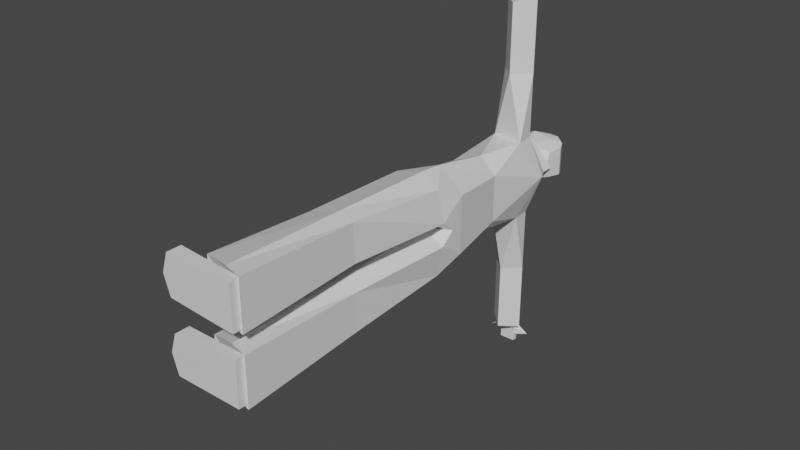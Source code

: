 # Source: DemoRider_V1_Unity.blend  (saved by Blender 2.80.75; exported with 4.5.12 LTS)
import bpy
from mathutils import Matrix  # noqa: F401  (used for matrix-valued properties, if any)

bpy.ops.wm.read_factory_settings(use_empty=True)
scene = bpy.context.scene
scene.name = 'Scene'

# ---- collections
col_collection = bpy.data.collections.new('Collection'); scene.collection.children.link(col_collection)

# ---- materials (node trees are filled in below, after node groups)
mat_material = bpy.data.materials.new('Material')
mat_material.alpha_threshold = 0.0
mat_material.use_transparent_shadow = False
mat_material.line_color = (0.0, 0.0, 0.0, 1.0)

# ---- material node trees
mat_material.use_nodes = True; mat_material.node_tree.nodes.clear()
_N = mat_material.node_tree.nodes; _L = mat_material.node_tree.links
n0 = _N.new('ShaderNodeOutputMaterial'); n0.name = 'Material Output'; n0.location = (300, 300)
n1 = _N.new('ShaderNodeBsdfPrincipled'); n1.name = 'Principled BSDF'; n1.location = (10, 300)
n1.distribution = 'GGX'
n1.subsurface_method = 'BURLEY'
n1.inputs[2].default_value = 0.4
n1.inputs[3].default_value = 1.45
n1.inputs[27].default_value = (0.0, 0.0, 0.0, 1.0)
n1.inputs[28].default_value = 1.0
_L.new(n1.outputs[0], n0.inputs[0])
n0.is_active_output = True

# ---- world
world_world = bpy.data.worlds.new('World'); scene.world = world_world
world_world.use_nodes = True; world_world.node_tree.nodes.clear()
_N = world_world.node_tree.nodes; _L = world_world.node_tree.links
n0 = _N.new('ShaderNodeOutputWorld'); n0.name = 'World Output'; n0.location = (300, 300)
n1 = _N.new('ShaderNodeBackground'); n1.name = 'Background'; n1.location = (10, 300)
n1.inputs[0].default_value = (0.05088, 0.05088, 0.05088, 1.0)
_L.new(n1.outputs[0], n0.inputs[0])
n0.is_active_output = True
world_world.color = (0.05088, 0.05088, 0.05088)
world_world.use_sun_shadow = False
world_world.sun_shadow_jitter_overblur = 0.0

# ---- meshes
me_cube = bpy.data.meshes.new('Cube')
me_cube.from_pydata([(0.09587, -1.076, -0.2112), (0.09587, -1.076, -0.04291), (0.09587, -1.076, 0.2112), (0.09587, -1.076, 0.04291), (-0.1641, -1.056, -0.2112), (-0.1641, -1.056, -0.06161), (-0.1641, -1.056, 0.2112), (-0.1641, -1.056, 0.06161), (0.09587, -1.111, -0.2112), (0.09587, -1.111, -0.04291), (0.09587, -1.111, 0.2112), (0.09587, -1.111, 0.04291), (-0.1641, -1.111, -0.2112), (-0.1641, -1.111, -0.06161), (-0.1641, -1.111, 0.2112), (-0.1641, -1.111, 0.06161), (-0.1041, -1.016, -0.1364), (-0.1041, -1.016, 0.1364), (-0.07213, -1.006, -0.1364), (-0.07213, -1.006, 0.1364), (-0.1881, -1.086, -0.1364), (-0.1881, -1.086, 0.1364), (-0.1881, -1.111, -0.1364), (-0.1881, -1.111, 0.1364), (-0.1081, -1.011, -0.1832), (-0.1081, -1.011, -0.08966), (-0.1081, -1.011, 0.08966), (-0.1081, -1.011, 0.1832), (0.03587, -1.066, -0.2206), (0.03587, -1.066, -0.03356), (0.03587, -1.066, 0.03356), (0.03587, -1.066, 0.2206), (0.1079, -1.086, -0.2206), (0.1079, -1.086, -0.03356), (0.1079, -1.086, 0.03356), (0.1079, -1.086, 0.2206), (-0.08413, -0.611, -0.1747), (-0.08413, -0.611, -0.08116), (-0.08413, -0.611, 0.08116), (-0.08413, -0.611, 0.1747), (0.03587, -0.611, -0.2121), (0.03587, -0.611, -0.02506), (0.03587, -0.611, 0.02506), (0.03587, -0.611, 0.2121), (0.09787, -0.611, -0.1951), (0.09787, -0.611, -0.05141), (0.09787, -0.611, 0.05141), (0.09787, -0.611, 0.1951), (-0.08413, -0.591, -0.1747), (-0.08413, -0.591, -0.08116), (-0.08413, -0.591, 0.08116), (-0.08413, -0.591, 0.1747), (0.03587, -0.601, -0.2121), (0.03587, -0.601, -0.02506), (0.03587, -0.601, 0.02506), (0.03587, -0.601, 0.2121), (0.1079, -0.211, -0.1611), (0.1319, -0.211, -0.04291), (0.1319, -0.211, 0.04291), (0.1079, -0.211, 0.1611), (-0.08413, -0.191, -0.1662), (-0.08413, -0.191, -0.07266), (-0.08413, -0.191, 0.07266), (-0.08413, -0.191, 0.1662), (0.03587, -0.201, -0.2036), (0.03587, -0.201, -0.008056), (0.03587, -0.201, 0.008056), (0.03587, -0.201, 0.2036), (-0.08413, -0.111, -8.625e-09), (0.03587, -0.141, 2.623e-09), (0.1319, -0.161, 8.165e-10), (0.1299, -0.111, -0.1101), (0.1299, -0.111, 0.1101), (-0.1061, -0.09104, -0.1101), (-0.1061, -0.09104, 0.1101), (0.03587, -0.111, -0.1951), (0.03587, -0.111, 0.1951), (0.09787, 0.1223, -0.08915), (0.09787, 0.1223, 0.08915), (-0.09613, 0.1423, -0.08915), (-0.09613, 0.1423, 0.08915), (0.03587, 0.1223, -0.1509), (0.03587, 0.1223, 0.1509), (0.1239, 0.3923, 4.668e-10), (0.01294, 0.432, -0.1679), (0.01294, 0.432, 0.1679), (0.07294, 0.372, -0.1594), (0.07294, 0.372, 0.1594), (-0.04706, 0.372, -0.1594), (-0.04706, 0.372, 0.1594), (0.01294, 0.312, -0.3934), (0.01294, 0.432, -0.3934), (0.07294, 0.372, -0.3934), (-0.04706, 0.372, -0.3934), (0.01294, 0.312, 0.3934), (0.01294, 0.432, 0.3934), (0.07294, 0.372, 0.3934), (-0.04706, 0.372, 0.3934), (0.01294, 0.312, 0.4019), (0.01294, 0.432, 0.4019), (0.07294, 0.372, 0.4104), (0.01294, 0.312, -0.4019), (0.01294, 0.432, -0.4019), (0.07294, 0.372, -0.4104), (-0.04706, 0.372, -0.6444), (0.01294, 0.312, -0.6529), (0.01294, 0.432, -0.6529), (0.07294, 0.372, -0.6614), (-0.04706, 0.372, 0.6444), (0.01294, 0.312, 0.6529), (0.01294, 0.432, 0.6529), (0.07294, 0.372, 0.6614), (0.07294, 0.372, -0.1509), (-0.04706, 0.372, -0.1509), (0.07294, 0.372, 0.1509), (-0.04706, 0.372, 0.1509), (0.01294, 0.432, -0.1509), (0.01294, 0.432, 0.1509), (0.01324, 0.4423, -0.09753), (0.01324, 0.4423, 0.09753), (-0.08613, 0.4323, -8.713e-09), (0.1039, 0.4323, 5.595e-09), (0.01324, 0.4823, -0.09753), (0.01324, 0.4823, 0.09753), (0.1039, 0.4823, 5.595e-09), (0.07787, 0.3023, -0.1501), (0.07787, 0.3023, 0.1501), (-0.04613, 0.3223, -0.1501), (-0.04613, 0.3223, 0.1501), (-0.1171, 0.322, -0.0659), (-0.1171, 0.322, 0.0659), (0.01339, 0.4723, -0.04877), (0.01339, 0.4723, 0.04876), (-0.03149, 0.4723, -2.631e-08), (0.06371, 0.4723, -3.528e-08), (0.0246, 0.4799, -0.0673), (0.0246, 0.4799, 0.06728), (0.08266, 0.4799, -8.881e-06), (-0.051, 0.4799, -0.04724), (-0.051, 0.4799, 0.04722), (-0.069, 0.5679, -0.06308), (-0.069, 0.5679, 0.06306), (0.005043, 0.6239, -0.066), (0.005043, 0.6239, 0.06598), (0.04656, 0.6099, -0.06984), (0.04656, 0.6099, 0.06982), (-0.07676, 0.4823, -0.04753), (-0.07676, 0.4823, 0.04753), (0.0846, 0.5819, -0.06106), (0.0846, 0.5819, 0.06104), (0.0966, 0.5539, -0.05495), (0.0966, 0.5539, 0.05493), (0.0846, 0.4979, -0.04946), (0.0846, 0.4979, 0.04944), (-0.033, 0.5679, 0.08504), (0.0486, 0.5679, 0.07304), (-0.033, 0.5679, -0.08506), (0.0486, 0.5679, -0.07306), (-0.05496, 0.6099, -0.0594), (-0.05496, 0.6099, 0.05938), (-0.09096, 0.5819, -0.05346), (-0.09096, 0.5819, 0.05345), (-0.075, 0.5049, 0.000758), (-0.06, 0.5189, -0.05516), (-0.06, 0.5189, 0.05514), (-0.079, 0.5119, 0.000758), (-0.01706, 0.372, -0.6444), (0.01294, 0.342, -0.6529), (0.01294, 0.402, -0.6529), (0.04294, 0.372, -0.6614), (-0.01706, 0.372, 0.6444), (0.01294, 0.342, 0.6529), (0.01294, 0.402, 0.6529), (0.04294, 0.372, 0.6614), (-0.01706, 0.402, -0.7029), (0.09294, 0.402, -0.7029), (-0.01706, 0.402, 0.7029), (0.04294, 0.402, 0.7029), (-0.01706, 0.402, -0.7229), (0.04294, 0.402, -0.7229), (-0.01706, 0.402, -0.7429), (0.04294, 0.402, -0.7429), (-0.01706, 0.402, 0.7229), (0.04294, 0.402, 0.7229), (-0.01706, 0.402, 0.7429), (0.04294, 0.402, 0.7429), (-0.04706, 0.352, -0.6844), (-0.01706, 0.372, -0.6644), (-0.04706, 0.352, 0.6844), (-0.01706, 0.372, 0.6644), (-0.01706, 0.382, -0.7429), (0.04294, 0.382, -0.7429), (-0.01706, 0.382, 0.7429), (0.04294, 0.382, 0.7429), (-0.01706, 0.382, -0.7329), (0.04294, 0.382, -0.7329), (-0.01706, 0.382, -0.7129), (0.04294, 0.382, -0.7129), (-0.01706, 0.382, -0.6829), (0.04294, 0.382, -0.6829), (-0.01706, 0.382, 0.7329), (0.04294, 0.382, 0.7329), (-0.01706, 0.382, 0.7129), (0.04294, 0.382, 0.7129), (-0.01706, 0.382, 0.6829), (0.04294, 0.382, 0.6829), (-0.01706, 0.362, 0.6644), (-0.01706, 0.362, -0.6644)], [], [(13, 12, 8, 9), (10, 14, 15, 11), (4, 0, 8, 12), (7, 3, 11, 15), (7, 15, 23, 21), (0, 1, 9, 8), (1, 5, 13, 9), (2, 6, 14, 10), (3, 2, 10, 11), (5, 20, 22, 13), (4, 5, 16), (6, 17, 7), (18, 0, 4, 16), (19, 17, 6, 2), (3, 7, 17, 19), (1, 18, 16, 5), (14, 6, 21, 23), (12, 22, 20, 4), (6, 7, 21), (4, 20, 5), (24, 18, 25), (26, 19, 27), (1, 29, 25, 18), (0, 18, 24, 28), (28, 32, 0), (29, 1, 33), (1, 0, 32, 33), (2, 3, 34, 35), (34, 3, 30), (3, 19, 26, 30), (2, 31, 27, 19), (31, 2, 35), (25, 29, 41, 37), (35, 34, 46, 47), (29, 33, 45, 41), (30, 26, 38, 42), (33, 32, 44, 45), (34, 30, 42, 46), (27, 31, 43, 39), (27, 39, 38, 26), (28, 24, 36, 40), (31, 35, 47, 43), (32, 28, 40, 44), (25, 37, 36, 24), (12, 13, 22), (14, 23, 15), (37, 49, 48, 36), (39, 51, 50, 38), (40, 36, 48, 52), (41, 53, 49, 37), (45, 53, 41), (44, 40, 52), (42, 38, 50, 54), (43, 55, 51, 39), (47, 55, 43), (46, 42, 54), (55, 67, 63, 51), (53, 45, 57, 65), (45, 44, 56, 57), (55, 47, 59, 67), (44, 52, 64, 56), (48, 60, 64, 52), (46, 54, 66, 58), (51, 63, 62, 50), (50, 62, 66, 54), (53, 65, 61, 49), (47, 46, 58, 59), (49, 61, 60, 48), (65, 68, 61), (66, 62, 68), (68, 65, 69), (68, 69, 66), (70, 66, 69), (70, 69, 65), (65, 57, 70), (66, 70, 58), (59, 58, 72), (57, 56, 71), (70, 57, 71), (70, 72, 58), (71, 72, 70), (63, 74, 62), (61, 73, 60), (68, 74, 73), (62, 74, 68), (61, 68, 73), (64, 75, 56), (71, 56, 75), (76, 59, 72), (59, 76, 67), (67, 76, 63), (74, 63, 76), (73, 75, 60), (60, 75, 64), (73, 79, 81, 75), (72, 71, 77, 78), (74, 80, 79, 73), (76, 82, 80, 74), (76, 72, 78, 82), (71, 75, 81, 77), (77, 83, 78), (84, 91, 93, 88), (84, 86, 92, 91), (85, 89, 97, 95), (85, 95, 96, 87), (94, 96, 100, 98), (95, 99, 100, 96), (95, 97, 99), (94, 98, 97), (90, 101, 103, 92), (91, 92, 103, 102), (91, 102, 93), (90, 93, 101), (102, 106, 104, 93), (101, 105, 107, 103), (101, 93, 104, 105), (102, 103, 107, 106), (99, 97, 108, 110), (98, 100, 111, 109), (98, 109, 108, 97), (99, 110, 111, 100), (117, 115, 89, 85), (85, 87, 114, 117), (116, 112, 86, 84), (84, 88, 113, 116), (122, 124, 121, 118), (123, 119, 121, 124), (116, 113, 118), (118, 113, 120), (117, 119, 115), (119, 117, 121), (117, 114, 121), (121, 112, 116), (116, 118, 121), (121, 114, 83), (121, 83, 112), (119, 120, 115), (126, 94, 128), (115, 128, 89), (114, 87, 126), (87, 96, 126), (94, 126, 96), (89, 128, 97), (97, 128, 94), (125, 127, 90), (113, 88, 127), (112, 125, 86), (86, 125, 92), (90, 92, 125), (88, 93, 127), (93, 90, 127), (82, 78, 126), (126, 128, 82), (82, 128, 80), (79, 127, 81), (127, 125, 81), (77, 81, 125), (78, 83, 126), (114, 126, 83), (112, 83, 125), (77, 125, 83), (127, 129, 113), (128, 115, 130), (128, 130, 80), (80, 130, 129, 79), (79, 129, 127), (113, 129, 120), (129, 130, 120), (120, 130, 115), (124, 134, 132, 123), (122, 131, 134, 124), (134, 137, 136, 132), (131, 135, 137, 134), (133, 139, 138), (135, 131, 138), (133, 132, 136), (136, 139, 133), (120, 147, 146), (120, 119, 147), (123, 147, 119), (120, 146, 118), (122, 118, 146), (122, 146, 131), (132, 147, 123), (146, 147, 133), (133, 147, 132), (133, 131, 146), (133, 138, 131), (137, 152, 153), (150, 151, 153, 152), (148, 149, 151, 150), (144, 145, 149, 148), (142, 143, 145, 144), (143, 154, 145), (154, 155, 145), (148, 157, 144), (150, 157, 148), (151, 149, 155), (145, 155, 149), (151, 155, 153), (150, 152, 157), (137, 135, 152), (137, 153, 136), (153, 155, 136), (152, 135, 157), (157, 135, 156), (154, 136, 155), (156, 135, 138), (140, 156, 163), (156, 138, 163), (136, 154, 139), (143, 142, 158, 159), (159, 158, 160, 161), (141, 161, 160, 140), (154, 161, 141), (156, 140, 160), (160, 158, 156), (156, 158, 142), (143, 159, 154), (161, 154, 159), (157, 156, 144), (142, 144, 156), (139, 162, 138), (154, 141, 164), (164, 139, 154), (139, 164, 162), (162, 163, 138), (163, 162, 165), (162, 164, 165), (140, 163, 165), (141, 140, 165), (164, 141, 165), (106, 168, 166, 104), (109, 171, 170, 108), (106, 107, 169, 168), (109, 111, 173, 171), (105, 104, 166, 167), (105, 167, 169, 107), (110, 108, 170, 172), (110, 172, 173, 111), (174, 168, 175), (176, 177, 172), (174, 175, 179, 178), (178, 179, 181, 180), (177, 176, 182, 183), (183, 182, 184, 185), (185, 184, 192, 193), (180, 181, 191, 190), (190, 191, 195, 194), (194, 195, 197, 196), (196, 197, 199, 198), (190, 194, 180), (178, 180, 194), (194, 196, 178), (178, 196, 174), (196, 198, 174), (186, 187, 198), (175, 197, 179), (197, 195, 179), (179, 195, 181), (191, 181, 195), (197, 175, 199), (174, 198, 168), (175, 168, 199), (169, 199, 168), (198, 187, 168), (168, 187, 166), (193, 192, 200, 201), (201, 200, 202, 203), (203, 202, 204, 205), (192, 184, 200), (184, 182, 200), (200, 182, 202), (182, 176, 202), (202, 176, 204), (205, 177, 203), (177, 183, 203), (203, 183, 201), (183, 185, 201), (193, 201, 185), (177, 205, 172), (176, 172, 204), (172, 189, 204), (172, 170, 189), (173, 172, 205), (189, 206, 188), (189, 188, 204), (204, 173, 205), (171, 206, 170), (173, 206, 171), (206, 204, 188), (173, 204, 206), (189, 170, 206), (186, 207, 187), (198, 207, 186), (187, 207, 166), (167, 166, 207), (207, 198, 169), (199, 169, 198), (169, 167, 207)])
_uv = me_cube.uv_layers.new(name='UVMap')
_uv.uv.foreach_set('vector', [0.669, 0.9095, 0.669, 0.8387, 0.8159, 0.8387, 0.8159, 0.9184, 0.8159, 0.838, 0.669, 0.838, 0.669, 0.7671, 0.8159, 0.7583, 0.04284, 0.9588, 0.1822, 0.9824, 0.1802, 0.9997, 0.02705, 0.9817, 0.6981, 0.09155, 0.794, 0.1958, 0.7818, 0.2082, 0.6717, 0.1003, 0.6981, 0.09155, 0.6717, 0.1003, 0.676, 0.05641, 0.6885, 0.06047, 0.1822, 0.7458, 0.1226, 0.8042, 0.1104, 0.7918, 0.1701, 0.7334, 0.1226, 0.8042, 0.02664, 0.9084, 0.0003197, 0.8997, 0.1104, 0.7918, 0.8536, 0.01761, 0.7142, 0.04115, 0.6985, 0.01825, 0.8516, 0.0003197, 0.794, 0.1958, 0.8536, 0.2542, 0.8415, 0.2666, 0.7818, 0.2082, 0.02664, 0.9084, 0.01709, 0.9395, 0.004636, 0.9436, 0.0003197, 0.8997, 0.04284, 0.9588, 0.02664, 0.9084, 0.07868, 0.9203, 0.7142, 0.04115, 0.7501, 0.07975, 0.6981, 0.09155, 0.09689, 0.9146, 0.1822, 0.9824, 0.04284, 0.9588, 0.07868, 0.9203, 0.7683, 0.08536, 0.7501, 0.07975, 0.7142, 0.04115, 0.8536, 0.01761, 0.794, 0.1958, 0.6981, 0.09155, 0.7501, 0.07975, 0.7683, 0.08536, 0.1226, 0.8042, 0.09689, 0.9146, 0.07868, 0.9203, 0.02664, 0.9084, 0.6985, 0.01825, 0.7142, 0.04115, 0.6885, 0.06047, 0.676, 0.05641, 0.02705, 0.9817, 0.004636, 0.9436, 0.01709, 0.9395, 0.04284, 0.9588, 0.7142, 0.04115, 0.6981, 0.09155, 0.6885, 0.06047, 0.04284, 0.9588, 0.01709, 0.9395, 0.02664, 0.9084, 0.183, 0.8444, 0.1999, 0.8672, 0.1829, 0.8898, 0.1829, 0.761, 0.1999, 0.7836, 0.183, 0.8063, 0.2857, 0.9107, 0.2575, 0.9173, 0.1829, 0.8898, 0.1999, 0.8672, 0.2858, 0.8323, 0.1999, 0.8672, 0.183, 0.8444, 0.2576, 0.8257, 0.2576, 0.8257, 0.2931, 0.8274, 0.2858, 0.8323, 0.2575, 0.9173, 0.2857, 0.9107, 0.2931, 0.9156, 0.2857, 0.9107, 0.2858, 0.8323, 0.2931, 0.8274, 0.2931, 0.9156, 0.2857, 0.8184, 0.2858, 0.7401, 0.2931, 0.7351, 0.2931, 0.8234, 0.2931, 0.7351, 0.2858, 0.7401, 0.2576, 0.7334, 0.2858, 0.7401, 0.1999, 0.7836, 0.1829, 0.761, 0.2576, 0.7334, 0.2857, 0.8184, 0.2574, 0.8251, 0.183, 0.8063, 0.1999, 0.7836, 0.2574, 0.8251, 0.2857, 0.8184, 0.2931, 0.8234, 0.558, 0.4441, 0.4866, 0.4674, 0.4903, 0.2513, 0.554, 0.254, 0.03246, 0.00382, 0.118, 0.0003197, 0.1222, 0.2264, 0.05235, 0.2261, 0.4866, 0.4674, 0.4537, 0.4766, 0.458, 0.2506, 0.4903, 0.2513, 0.1509, 0.00956, 0.2223, 0.03286, 0.2184, 0.2229, 0.1545, 0.2257, 0.4537, 0.4766, 0.3682, 0.4731, 0.3881, 0.2509, 0.458, 0.2506, 0.118, 0.0003197, 0.1509, 0.00956, 0.1545, 0.2257, 0.1222, 0.2264, 0.2653, 0.03243, 0.3354, 0.01092, 0.3226, 0.221, 0.2636, 0.2213, 0.2653, 0.03243, 0.2636, 0.2213, 0.2184, 0.2229, 0.2223, 0.03286, 0.6711, 0.4661, 0.6009, 0.4446, 0.5993, 0.2556, 0.6584, 0.256, 0.0003197, 0.01666, 0.03246, 0.00382, 0.05235, 0.2261, 0.02201, 0.2271, 0.3682, 0.4731, 0.336, 0.4602, 0.3578, 0.2498, 0.3881, 0.2509, 0.558, 0.4441, 0.554, 0.254, 0.5993, 0.2556, 0.6009, 0.4446, 0.669, 0.8387, 0.669, 0.9095, 0.6576, 0.8741, 0.669, 0.838, 0.6576, 0.8026, 0.669, 0.7671, 0.554, 0.254, 0.5543, 0.2444, 0.5995, 0.2461, 0.5993, 0.2556, 0.2636, 0.2213, 0.2638, 0.2308, 0.2187, 0.2325, 0.2184, 0.2229, 0.6584, 0.256, 0.5993, 0.2556, 0.5995, 0.2461, 0.6584, 0.2513, 0.4903, 0.2513, 0.4905, 0.2465, 0.5543, 0.2444, 0.554, 0.254, 0.458, 0.2506, 0.4905, 0.2465, 0.4903, 0.2513, 0.3881, 0.2509, 0.3578, 0.2498, 0.3579, 0.2452, 0.1545, 0.2257, 0.2184, 0.2229, 0.2187, 0.2325, 0.1547, 0.2304, 0.3226, 0.221, 0.3226, 0.2256, 0.2638, 0.2308, 0.2636, 0.2213, 0.05235, 0.2261, 0.02216, 0.2318, 0.02201, 0.2271, 0.1222, 0.2264, 0.1545, 0.2257, 0.1547, 0.2304, 0.3226, 0.2256, 0.3328, 0.4089, 0.2764, 0.4191, 0.2638, 0.2308, 0.4905, 0.2465, 0.458, 0.2506, 0.4471, 0.05019, 0.4992, 0.0467, 0.458, 0.2506, 0.3881, 0.2509, 0.3901, 0.06136, 0.4471, 0.05019, 0.02216, 0.2318, 0.05235, 0.2261, 0.05439, 0.4156, 0.01596, 0.4167, 0.3881, 0.2509, 0.3579, 0.2452, 0.3517, 0.06032, 0.3901, 0.06136, 0.5995, 0.2461, 0.6121, 0.05782, 0.6685, 0.0679, 0.6584, 0.2513, 0.1222, 0.2264, 0.1547, 0.2304, 0.1635, 0.4302, 0.1114, 0.4268, 0.2638, 0.2308, 0.2764, 0.4191, 0.2325, 0.4288, 0.2187, 0.2325, 0.2187, 0.2325, 0.2325, 0.4288, 0.1635, 0.4302, 0.1547, 0.2304, 0.4905, 0.2465, 0.4992, 0.0467, 0.5682, 0.04812, 0.5543, 0.2444, 0.05235, 0.2261, 0.1222, 0.2264, 0.1114, 0.4268, 0.05439, 0.4156, 0.5543, 0.2444, 0.5682, 0.04812, 0.6121, 0.05782, 0.5995, 0.2461, 0.4992, 0.0467, 0.5521, 0.0003197, 0.5682, 0.04812, 0.1635, 0.4302, 0.2325, 0.4288, 0.2164, 0.4766, 0.5521, 0.0003197, 0.4992, 0.0467, 0.5, 0.01735, 0.2164, 0.4766, 0.1643, 0.4596, 0.1635, 0.4302, 0.1212, 0.4562, 0.1635, 0.4302, 0.1643, 0.4596, 0.4568, 0.02076, 0.5, 0.01735, 0.4992, 0.0467, 0.4992, 0.0467, 0.4471, 0.05019, 0.4568, 0.02076, 0.1635, 0.4302, 0.1212, 0.4562, 0.1114, 0.4268, 0.05439, 0.4156, 0.1114, 0.4268, 0.0686, 0.4642, 0.4471, 0.05019, 0.3901, 0.06136, 0.4043, 0.01283, 0.4568, 0.02076, 0.4471, 0.05019, 0.4043, 0.01283, 0.1212, 0.4562, 0.0686, 0.4642, 0.1114, 0.4268, 0.3599, 0.5555, 0.359, 0.6583, 0.336, 0.6067, 0.2764, 0.4191, 0.2643, 0.4693, 0.2325, 0.4288, 0.5682, 0.04812, 0.6, 0.007588, 0.6121, 0.05782, 0.1372, 0.6911, 0.1878, 0.7052, 0.08641, 0.7045, 0.2325, 0.4288, 0.2643, 0.4693, 0.2164, 0.4766, 0.5682, 0.04812, 0.5521, 0.0003197, 0.6, 0.007588, 0.3517, 0.06032, 0.3496, 0.02064, 0.3901, 0.06136, 0.4043, 0.01283, 0.3901, 0.06136, 0.3496, 0.02064, 0.01391, 0.4564, 0.05439, 0.4156, 0.0686, 0.4642, 0.05439, 0.4156, 0.01391, 0.4564, 0.01596, 0.4167, 0.3328, 0.4089, 0.3354, 0.4495, 0.2764, 0.4191, 0.2643, 0.4693, 0.2764, 0.4191, 0.3354, 0.4495, 0.6, 0.007588, 0.6711, 0.02735, 0.6121, 0.05782, 0.6121, 0.05782, 0.6711, 0.02735, 0.6685, 0.0679, 0.08641, 0.7045, 0.09313, 0.8151, 0.0239, 0.8068, 0.009642, 0.698, 0.359, 0.6583, 0.3599, 0.5555, 0.4736, 0.5637, 0.4739, 0.6522, 0.1878, 0.7052, 0.1802, 0.8167, 0.09313, 0.8151, 0.08641, 0.7045, 0.2652, 0.6999, 0.2491, 0.8092, 0.1802, 0.8167, 0.1878, 0.7052, 0.3645, 0.7188, 0.359, 0.6583, 0.4739, 0.6522, 0.4756, 0.6944, 0.3599, 0.5555, 0.3663, 0.4958, 0.4758, 0.5217, 0.4736, 0.5637, 0.4736, 0.5637, 0.6019, 0.6081, 0.4739, 0.6522, 0.6929, 0.2683, 0.7967, 0.2826, 0.793, 0.3228, 0.6834, 0.3067, 0.6874, 0.4558, 0.6795, 0.4173, 0.7904, 0.4056, 0.7918, 0.4463, 0.3572, 0.9281, 0.3477, 0.8898, 0.4573, 0.8737, 0.461, 0.9139, 0.3517, 0.7406, 0.4561, 0.7501, 0.4547, 0.7909, 0.3438, 0.7792, 0.455, 0.8324, 0.4547, 0.7909, 0.463, 0.791, 0.4591, 0.8322, 0.4561, 0.7501, 0.4601, 0.7502, 0.463, 0.791, 0.4547, 0.7909, 0.461, 0.9139, 0.4573, 0.8737, 0.465, 0.9135, 0.455, 0.8324, 0.4591, 0.8322, 0.4573, 0.8737, 0.7907, 0.3641, 0.7948, 0.3642, 0.7986, 0.4055, 0.7904, 0.4056, 0.7918, 0.4463, 0.7904, 0.4056, 0.7986, 0.4055, 0.7958, 0.4462, 0.7967, 0.2826, 0.8007, 0.2829, 0.793, 0.3228, 0.7907, 0.3641, 0.793, 0.3228, 0.7948, 0.3642, 0.8007, 0.2829, 0.9183, 0.2883, 0.9125, 0.3279, 0.793, 0.3228, 0.7948, 0.3642, 0.9151, 0.3678, 0.9183, 0.4078, 0.7986, 0.4055, 0.7948, 0.3642, 0.793, 0.3228, 0.9125, 0.3279, 0.9151, 0.3678, 0.7958, 0.4462, 0.7986, 0.4055, 0.9183, 0.4078, 0.9136, 0.4476, 0.465, 0.9135, 0.4573, 0.8737, 0.5768, 0.8686, 0.5826, 0.9082, 0.4591, 0.8322, 0.463, 0.791, 0.5826, 0.7887, 0.5794, 0.8286, 0.4591, 0.8322, 0.5794, 0.8286, 0.5768, 0.8686, 0.4573, 0.8737, 0.4601, 0.7502, 0.578, 0.7489, 0.5826, 0.7887, 0.463, 0.791, 0.3494, 0.9292, 0.3438, 0.8903, 0.3477, 0.8898, 0.3572, 0.9281, 0.3517, 0.7406, 0.3438, 0.7792, 0.3399, 0.7788, 0.3439, 0.7398, 0.6796, 0.4566, 0.6756, 0.4177, 0.6795, 0.4173, 0.6874, 0.4558, 0.6929, 0.2683, 0.6834, 0.3067, 0.6795, 0.3061, 0.6851, 0.2672, 0.657, 0.5475, 0.6481, 0.6081, 0.6238, 0.6081, 0.6388, 0.5448, 0.657, 0.6688, 0.6388, 0.6715, 0.6238, 0.6081, 0.6481, 0.6081, 0.0415, 0.9592, 0.0574, 0.9246, 0.06209, 0.9724, 0.06209, 0.9724, 0.0574, 0.9246, 0.1357, 0.9633, 0.2297, 0.9594, 0.2092, 0.9725, 0.2139, 0.9248, 0.6388, 0.6715, 0.6272, 0.6914, 0.6238, 0.6081, 0.6272, 0.6914, 0.5942, 0.6811, 0.6238, 0.6081, 0.6238, 0.6081, 0.5942, 0.5352, 0.6272, 0.5249, 0.6272, 0.5249, 0.6388, 0.5448, 0.6238, 0.6081, 0.6238, 0.6081, 0.5942, 0.6811, 0.6019, 0.6081, 0.6238, 0.6081, 0.6019, 0.6081, 0.5942, 0.5352, 0.2092, 0.9725, 0.1357, 0.9633, 0.2139, 0.9248, 0.336, 0.8108, 0.455, 0.8324, 0.3401, 0.8676, 0.3438, 0.8903, 0.3401, 0.8676, 0.3477, 0.8898, 0.3399, 0.7788, 0.3438, 0.7792, 0.336, 0.8108, 0.3438, 0.7792, 0.4547, 0.7909, 0.336, 0.8108, 0.455, 0.8324, 0.336, 0.8108, 0.4547, 0.7909, 0.3477, 0.8898, 0.3401, 0.8676, 0.4573, 0.8737, 0.4573, 0.8737, 0.3401, 0.8676, 0.455, 0.8324, 0.6717, 0.3857, 0.6757, 0.3289, 0.7907, 0.3641, 0.6795, 0.3061, 0.6834, 0.3067, 0.6757, 0.3289, 0.6756, 0.4177, 0.6717, 0.3857, 0.6795, 0.4173, 0.6795, 0.4173, 0.6717, 0.3857, 0.7904, 0.4056, 0.7907, 0.3641, 0.7904, 0.4056, 0.6717, 0.3857, 0.6834, 0.3067, 0.793, 0.3228, 0.6757, 0.3289, 0.793, 0.3228, 0.7907, 0.3641, 0.6757, 0.3289, 0.4756, 0.6944, 0.4739, 0.6522, 0.5613, 0.6804, 0.5613, 0.6804, 0.5668, 0.7392, 0.4756, 0.6944, 0.2491, 0.8092, 0.2148, 0.9017, 0.1802, 0.8167, 0.09313, 0.8151, 0.05671, 0.9013, 0.0239, 0.8068, 0.5669, 0.4772, 0.5613, 0.5359, 0.4758, 0.5217, 0.4736, 0.5637, 0.4758, 0.5217, 0.5613, 0.5359, 0.4739, 0.6522, 0.6019, 0.6081, 0.5613, 0.6804, 0.5942, 0.6811, 0.5613, 0.6804, 0.6019, 0.6081, 0.5942, 0.5352, 0.6019, 0.6081, 0.5613, 0.5359, 0.4736, 0.5637, 0.5613, 0.5359, 0.6019, 0.6081, 0.05671, 0.9013, 0.1062, 0.9004, 0.0574, 0.9246, 0.2148, 0.9017, 0.2139, 0.9248, 0.1655, 0.9001, 0.2148, 0.9017, 0.1655, 0.9001, 0.1802, 0.8167, 0.1802, 0.8167, 0.1655, 0.9001, 0.1062, 0.9004, 0.09313, 0.8151, 0.09313, 0.8151, 0.1062, 0.9004, 0.05671, 0.9013, 0.0574, 0.9246, 0.1062, 0.9004, 0.1357, 0.9633, 0.1062, 0.9004, 0.1655, 0.9001, 0.1357, 0.9633, 0.1357, 0.9633, 0.1655, 0.9001, 0.2139, 0.9248, 0.7751, 0.6214, 0.7621, 0.6222, 0.7678, 0.5758, 0.7799, 0.6159, 0.7799, 0.6257, 0.7744, 0.6669, 0.7621, 0.6222, 0.7751, 0.6214, 0.7621, 0.6222, 0.7501, 0.6229, 0.759, 0.5718, 0.7678, 0.5758, 0.7744, 0.6669, 0.7648, 0.6799, 0.7501, 0.6229, 0.7621, 0.6222, 0.8186, 0.6193, 0.8367, 0.5737, 0.837, 0.6666, 0.7648, 0.6799, 0.7744, 0.6669, 0.837, 0.6666, 0.8186, 0.6193, 0.7678, 0.5758, 0.7597, 0.561, 0.7597, 0.561, 0.8367, 0.5737, 0.8186, 0.6193, 0.1357, 0.9633, 0.1603, 0.9932, 0.111, 0.9932, 0.1357, 0.9633, 0.2092, 0.9725, 0.1603, 0.9932, 0.2098, 0.9917, 0.1603, 0.9932, 0.2092, 0.9725, 0.1357, 0.9633, 0.111, 0.9932, 0.06209, 0.9724, 0.06147, 0.9916, 0.06209, 0.9724, 0.111, 0.9932, 0.7799, 0.6257, 0.7856, 0.6228, 0.7744, 0.6669, 0.7678, 0.5758, 0.7856, 0.6172, 0.7799, 0.6159, 0.7856, 0.6228, 0.7856, 0.6172, 0.8186, 0.6193, 0.8186, 0.6193, 0.7856, 0.6172, 0.7678, 0.5758, 0.8186, 0.6193, 0.7744, 0.6669, 0.7856, 0.6228, 0.8186, 0.6193, 0.837, 0.6666, 0.7744, 0.6669, 0.7501, 0.6229, 0.7424, 0.6408, 0.7412, 0.6059, 0.7242, 0.6366, 0.7248, 0.6104, 0.7412, 0.6059, 0.7424, 0.6408, 0.7165, 0.6373, 0.7173, 0.6097, 0.7248, 0.6104, 0.7242, 0.6366, 0.7048, 0.6401, 0.7058, 0.607, 0.7173, 0.6097, 0.7165, 0.6373, 0.6933, 0.6387, 0.6944, 0.608, 0.7058, 0.607, 0.7048, 0.6401, 0.6944, 0.608, 0.6736, 0.5675, 0.7058, 0.607, 0.6736, 0.5675, 0.7157, 0.5971, 0.7058, 0.607, 0.7165, 0.6373, 0.715, 0.6508, 0.7048, 0.6401, 0.7242, 0.6366, 0.715, 0.6508, 0.7165, 0.6373, 0.7248, 0.6104, 0.7173, 0.6097, 0.7157, 0.5971, 0.7058, 0.607, 0.7157, 0.5971, 0.7173, 0.6097, 0.7248, 0.6104, 0.7157, 0.5971, 0.7412, 0.6059, 0.7242, 0.6366, 0.7424, 0.6408, 0.715, 0.6508, 0.7501, 0.6229, 0.7648, 0.6799, 0.7424, 0.6408, 0.7501, 0.6229, 0.7412, 0.6059, 0.759, 0.5718, 0.7412, 0.6059, 0.7157, 0.5971, 0.759, 0.5718, 0.7424, 0.6408, 0.7648, 0.6799, 0.715, 0.6508, 0.715, 0.6508, 0.7648, 0.6799, 0.6648, 0.6858, 0.6736, 0.5675, 0.759, 0.5718, 0.7157, 0.5971, 0.8278, 0.7576, 0.7648, 0.6799, 0.837, 0.6666, 0.866, 0.7472, 0.8278, 0.7576, 0.8503, 0.7025, 0.8278, 0.7576, 0.837, 0.6666, 0.8503, 0.7025, 0.7597, 0.561, 0.8252, 0.4772, 0.8367, 0.5737, 0.6944, 0.608, 0.6933, 0.6387, 0.6788, 0.6374, 0.6787, 0.6085, 0.6787, 0.6085, 0.6788, 0.6374, 0.6669, 0.6332, 0.6672, 0.6118, 0.662, 0.5977, 0.6672, 0.6118, 0.6669, 0.6332, 0.6576, 0.6477, 0.6736, 0.5675, 0.6672, 0.6118, 0.662, 0.5977, 0.6648, 0.6858, 0.6576, 0.6477, 0.6669, 0.6332, 0.6669, 0.6332, 0.6788, 0.6374, 0.6648, 0.6858, 0.6648, 0.6858, 0.6788, 0.6374, 0.6933, 0.6387, 0.6944, 0.608, 0.6787, 0.6085, 0.6736, 0.5675, 0.6672, 0.6118, 0.6736, 0.5675, 0.6787, 0.6085, 0.715, 0.6508, 0.6648, 0.6858, 0.7048, 0.6401, 0.6933, 0.6387, 0.7048, 0.6401, 0.6648, 0.6858, 0.8165, 0.8369, 0.8321, 0.859, 0.8165, 0.8817, 0.8252, 0.4772, 0.866, 0.4876, 0.8502, 0.5354, 0.8502, 0.5354, 0.8367, 0.5737, 0.8252, 0.4772, 0.8165, 0.8369, 0.8358, 0.8321, 0.8321, 0.859, 0.8321, 0.859, 0.8358, 0.8865, 0.8165, 0.8817, 0.8358, 0.8865, 0.8321, 0.859, 0.8358, 0.859, 0.8321, 0.859, 0.8358, 0.8321, 0.8358, 0.859, 0.8612, 0.8904, 0.8358, 0.8865, 0.8358, 0.859, 0.8612, 0.8283, 0.8612, 0.8904, 0.8358, 0.859, 0.8358, 0.8321, 0.8612, 0.8283, 0.8358, 0.859, 0.3345, 0.7741, 0.3243, 0.764, 0.3243, 0.7435, 0.3345, 0.7334, 0.2938, 0.8157, 0.304, 0.8055, 0.3243, 0.8059, 0.3345, 0.816, 0.3345, 0.7741, 0.2938, 0.7744, 0.3038, 0.7641, 0.3243, 0.764, 0.2938, 0.8157, 0.2938, 0.775, 0.3038, 0.7853, 0.304, 0.8055, 0.2938, 0.7337, 0.3345, 0.7334, 0.3243, 0.7435, 0.304, 0.7438, 0.2938, 0.7337, 0.304, 0.7438, 0.3038, 0.7641, 0.2938, 0.7744, 0.3345, 0.7753, 0.3345, 0.816, 0.3243, 0.8059, 0.3243, 0.7854, 0.3345, 0.7753, 0.3243, 0.7854, 0.3038, 0.7853, 0.2938, 0.775, 0.8564, 0.7963, 0.8886, 0.8276, 0.8568, 0.7958, 0.6183, 0.7972, 0.6112, 0.7735, 0.639, 0.7901, 0.8564, 0.7963, 0.8568, 0.7958, 0.8568, 0.7961, 0.8566, 0.7963, 0.8566, 0.7963, 0.8568, 0.7961, 0.8568, 0.7962, 0.8567, 0.7963, 0.6112, 0.7735, 0.6183, 0.7972, 0.6165, 0.7899, 0.6063, 0.7613, 0.6063, 0.7613, 0.6165, 0.7899, 0.6138, 0.7851, 0.6029, 0.7398, 0.6029, 0.7398, 0.6138, 0.7851, 0.6117, 0.7865, 0.6092, 0.7522, 0.8567, 0.7963, 0.8568, 0.7962, 0.8568, 0.7963, 0.8567, 0.7963, 0.8567, 0.7963, 0.8568, 0.7963, 0.8569, 0.7963, 0.8567, 0.7963, 0.8567, 0.7963, 0.8569, 0.7963, 0.8571, 0.7962, 0.8567, 0.7965, 0.8567, 0.7965, 0.8571, 0.7962, 0.851, 0.7988, 0.8607, 0.7891, 0.8567, 0.7963, 0.8567, 0.7963, 0.8567, 0.7963, 0.8566, 0.7963, 0.8567, 0.7963, 0.8567, 0.7963, 0.8567, 0.7963, 0.8567, 0.7965, 0.8566, 0.7963, 0.8566, 0.7963, 0.8567, 0.7965, 0.8564, 0.7963, 0.8567, 0.7965, 0.8607, 0.7891, 0.8564, 0.7963, 0.8608, 0.7891, 0.8705, 0.7816, 0.8607, 0.7891, 0.8568, 0.7958, 0.8571, 0.7962, 0.8568, 0.7961, 0.8571, 0.7962, 0.8569, 0.7963, 0.8568, 0.7961, 0.8568, 0.7961, 0.8569, 0.7963, 0.8568, 0.7962, 0.8568, 0.7963, 0.8568, 0.7962, 0.8569, 0.7963, 0.8571, 0.7962, 0.8568, 0.7958, 0.851, 0.7988, 0.8564, 0.7963, 0.8607, 0.7891, 0.8886, 0.8276, 0.8568, 0.7958, 0.8886, 0.8276, 0.851, 0.7988, 0.8165, 0.8101, 0.851, 0.7988, 0.8886, 0.8276, 0.8607, 0.7891, 0.8705, 0.7816, 0.8886, 0.8276, 0.8886, 0.8276, 0.8705, 0.7816, 0.8886, 0.7583, 0.6092, 0.7522, 0.6117, 0.7865, 0.6138, 0.7895, 0.614, 0.7582, 0.614, 0.7582, 0.6138, 0.7895, 0.6156, 0.7957, 0.6143, 0.7697, 0.6143, 0.7697, 0.6156, 0.7957, 0.6203, 0.8131, 0.612, 0.7807, 0.6117, 0.7865, 0.6138, 0.7851, 0.6138, 0.7895, 0.6138, 0.7851, 0.6165, 0.7899, 0.6138, 0.7895, 0.6138, 0.7895, 0.6165, 0.7899, 0.6156, 0.7957, 0.6165, 0.7899, 0.6183, 0.7972, 0.6156, 0.7957, 0.6156, 0.7957, 0.6183, 0.7972, 0.6203, 0.8131, 0.612, 0.7807, 0.6112, 0.7735, 0.6143, 0.7697, 0.6112, 0.7735, 0.6063, 0.7613, 0.6143, 0.7697, 0.6143, 0.7697, 0.6063, 0.7613, 0.614, 0.7582, 0.6063, 0.7613, 0.6029, 0.7398, 0.614, 0.7582, 0.6092, 0.7522, 0.614, 0.7582, 0.6029, 0.7398, 0.6112, 0.7735, 0.612, 0.7807, 0.639, 0.7901, 0.6183, 0.7972, 0.639, 0.7901, 0.6203, 0.8131, 0.639, 0.7901, 0.6246, 0.8303, 0.6203, 0.8131, 0.639, 0.7901, 0.639, 0.8696, 0.6246, 0.8303, 0.6049, 0.781, 0.639, 0.7901, 0.612, 0.7807, 0.6246, 0.8303, 0.6189, 0.8284, 0.6212, 0.8268, 0.6246, 0.8303, 0.6212, 0.8268, 0.6203, 0.8131, 0.6203, 0.8131, 0.6049, 0.781, 0.612, 0.7807, 0.5832, 0.8244, 0.6189, 0.8284, 0.639, 0.8696, 0.6049, 0.781, 0.6189, 0.8284, 0.5832, 0.8244, 0.6189, 0.8284, 0.6203, 0.8131, 0.6212, 0.8268, 0.6049, 0.781, 0.6203, 0.8131, 0.6189, 0.8284, 0.6246, 0.8303, 0.639, 0.8696, 0.6189, 0.8284, 0.8608, 0.7891, 0.8588, 0.7772, 0.8705, 0.7816, 0.8607, 0.7891, 0.8588, 0.7772, 0.8608, 0.7891, 0.8705, 0.7816, 0.8588, 0.7772, 0.8886, 0.7583, 0.8273, 0.7645, 0.8886, 0.7583, 0.8588, 0.7772, 0.8588, 0.7772, 0.8607, 0.7891, 0.8165, 0.8101, 0.851, 0.7988, 0.8165, 0.8101, 0.8607, 0.7891, 0.8165, 0.8101, 0.8273, 0.7645, 0.8588, 0.7772])
me_cube.materials.append(mat_material)
me_cube.use_remesh_preserve_volume = False
me_cube.use_remesh_preserve_attributes = False
me_cube.use_mirror_vertex_groups = False
me_cube.update()

# ---- objects
ob_cube = bpy.data.objects.new('Cube', me_cube)

# ---- transforms, parenting, visibility, modifiers, constraints
ob_cube.location = (0.0, 0.0, 0.0)
ob_cube.lock_rotations_4d = False
ob_cube.empty_display_type = 'ARROWS'
ob_cube.lineart.crease_threshold = 0.0

# ---- collection membership
col_collection.objects.link(ob_cube)

# ---- scene / render settings (as saved in the file)
scene.frame_start = 1; scene.frame_end = 250; scene.frame_set(1)
scene.render.engine = 'BLENDER_EEVEE_NEXT'
scene.cycles.use_denoising = False
scene.cycles.samples = 128
scene.cycles.sampling_pattern = 'TABULATED_SOBOL'
scene.cycles.use_adaptive_sampling = False
scene.cycles.use_light_tree = False
scene.view_settings.view_transform = 'Filmic'
bpy.context.view_layer.update()

# ---- added for rendering (the .blend has no active camera and no usable light): camera, sun
cam_auto = bpy.data.cameras.new('AutoCamera')
cam_auto.lens = 50.0
cam_auto.sensor_width = 36.0
cam_auto.clip_end = 1000.0
ob_auto_camera = bpy.data.objects.new('AutoCamera', cam_auto)
scene.collection.objects.link(ob_auto_camera)
ob_auto_camera.location = (2.10591, -2.80443, 1.70723)
ob_auto_camera.rotation_euler = (1.09748, -7.21219e-08, 0.694738)
scene.camera = ob_auto_camera
light_auto_sun = bpy.data.lights.new('AutoSun', 'SUN')
light_auto_sun.energy = 3.0
light_auto_sun.angle = 0.0523599
ob_auto_sun = bpy.data.objects.new('AutoSun', light_auto_sun)
scene.collection.objects.link(ob_auto_sun)
ob_auto_sun.rotation_euler = (0.872665, 0.174533, 0.523599)
bpy.context.view_layer.update()

